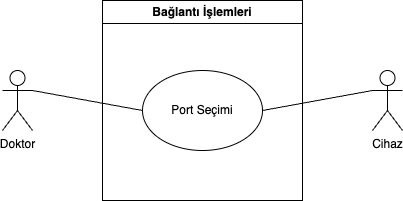

The diagram above was exported from draw.io. Its source (the exported page's mxGraphModel, read from the mxfile embedded in the PNG):
<mxGraphModel dx="954" dy="727" grid="1" gridSize="10" guides="1" tooltips="1" connect="1" arrows="1" fold="1" page="1" pageScale="1" pageWidth="827" pageHeight="700" math="0" shadow="0">
  <root>
    <mxCell id="0" />
    <mxCell id="1" parent="0" />
    <mxCell id="OSH2OXWpkxW2e_KTSemx-1" value="Bağlantı İşlemleri" style="swimlane;whiteSpace=wrap;html=1;" vertex="1" parent="1">
      <mxGeometry x="360" y="80" width="200" height="200" as="geometry" />
    </mxCell>
    <mxCell id="OSH2OXWpkxW2e_KTSemx-2" value="Port Seçimi" style="ellipse;whiteSpace=wrap;html=1;" vertex="1" parent="OSH2OXWpkxW2e_KTSemx-1">
      <mxGeometry x="40" y="70" width="120" height="80" as="geometry" />
    </mxCell>
    <mxCell id="OSH2OXWpkxW2e_KTSemx-3" value="Doktor" style="shape=umlActor;verticalLabelPosition=bottom;verticalAlign=top;html=1;outlineConnect=0;" vertex="1" parent="1">
      <mxGeometry x="260" y="150" width="30" height="60" as="geometry" />
    </mxCell>
    <mxCell id="OSH2OXWpkxW2e_KTSemx-4" value="Cihaz" style="shape=umlActor;verticalLabelPosition=bottom;verticalAlign=top;html=1;outlineConnect=0;" vertex="1" parent="1">
      <mxGeometry x="630" y="150" width="30" height="60" as="geometry" />
    </mxCell>
    <mxCell id="OSH2OXWpkxW2e_KTSemx-7" value="" style="endArrow=none;html=1;rounded=0;entryX=0;entryY=0.5;entryDx=0;entryDy=0;exitX=1;exitY=0.3333333333333333;exitDx=0;exitDy=0;exitPerimeter=0;" edge="1" parent="1" source="OSH2OXWpkxW2e_KTSemx-3" target="OSH2OXWpkxW2e_KTSemx-2">
      <mxGeometry width="50" height="50" relative="1" as="geometry">
        <mxPoint x="230" y="400" as="sourcePoint" />
        <mxPoint x="280" y="350" as="targetPoint" />
      </mxGeometry>
    </mxCell>
    <mxCell id="OSH2OXWpkxW2e_KTSemx-8" value="" style="endArrow=none;html=1;rounded=0;exitX=1;exitY=0.5;exitDx=0;exitDy=0;entryX=0;entryY=0.3333333333333333;entryDx=0;entryDy=0;entryPerimeter=0;" edge="1" parent="1" source="OSH2OXWpkxW2e_KTSemx-2" target="OSH2OXWpkxW2e_KTSemx-4">
      <mxGeometry width="50" height="50" relative="1" as="geometry">
        <mxPoint x="610" y="430" as="sourcePoint" />
        <mxPoint x="680" y="190" as="targetPoint" />
      </mxGeometry>
    </mxCell>
  </root>
</mxGraphModel>